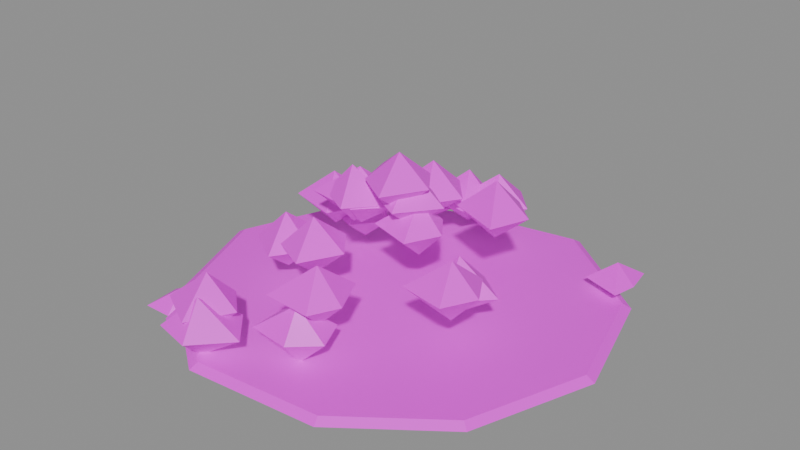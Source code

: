 # Source: prop.heap_ore.blend  (saved by Blender 5.2.45; exported with 4.5.12 LTS)
import bpy
from mathutils import Matrix  # noqa: F401  (used for matrix-valued properties, if any)

bpy.ops.wm.read_factory_settings(use_empty=True)
scene = bpy.context.scene
scene.name = 'Scene'

# ---- images (referenced by path relative to the original .blend; pixels are not part of the script)
import os
ASSET_DIR = os.environ.get("B2B_ASSET_DIR", "")  # directory of the original .blend (textures are referenced by path, not embedded)
HERE = os.path.dirname(os.path.abspath(__file__))  # packed textures are extracted next to this script under _unpacked/

def load_image(name, relpath, width, height, colorspace="sRGB"):
    """Load a texture the original file referenced (path relative to the .blend, or extracted next to this script)."""
    p = next((c for c in (os.path.join(HERE, relpath), os.path.join(ASSET_DIR, relpath)) if relpath and os.path.exists(c)), "")
    if p:
        img = bpy.data.images.load(p, check_existing=True)
        img.name = name
    else:  # same state as the original file: an image datablock whose file is absent (Cycles renders it pink)
        img = bpy.data.images.new(name, width, height)
        img.source = "FILE"
        img.filepath = "//" + (relpath or name)
    img.colorspace_settings.name = colorspace
    return img
img_palette_png = load_image('palette.png', 'palette.png', 1024, 1024, 'sRGB')

# ---- materials (node trees are filled in below, after node groups)
mat_palette = bpy.data.materials.new('palette')

# ---- material node trees
mat_palette.use_nodes = True; mat_palette.node_tree.nodes.clear()
_N = mat_palette.node_tree.nodes; _L = mat_palette.node_tree.links
n0 = _N.new('ShaderNodeBsdfPrincipled'); n0.name = 'Principled BSDF'; n0.location = (-200, 100)
n0.inputs[10].default_value = 0.005
n1 = _N.new('ShaderNodeOutputMaterial'); n1.name = 'Material Output'; n1.location = (200, 100)
n2 = _N.new('ShaderNodeTexImage'); n2.name = 'Image Texture'; n2.location = (0, 0)
n2.image = img_palette_png
n2.interpolation = 'Closest'
_L.new(n0.outputs[0], n1.inputs[0])
_L.new(n2.outputs[0], n0.inputs[0])
n1.is_active_output = True

# ---- meshes
me_prop_heap_ore = bpy.data.meshes.new('prop.heap_ore')
me_prop_heap_ore.from_pydata([(0.4015, 0.0, 0.0), (0.3322, 0.2414, 0.0), (0.1255, 0.4018, 0.0), (-0.12, 0.3592, 0.0), (-0.3333, 0.2485, 0.0), (-0.4279, 4.84e-17, 0.0), (-0.3331, -0.2429, 0.0), (-0.1273, -0.391, 0.0), (0.1335, -0.3697, 0.0), (0.3188, -0.2311, 0.0), (0.3854, 0.0, 0.01), (0.3189, 0.2317, 0.01), (0.1205, 0.3857, 0.01), (-0.1152, 0.3448, 0.01), (-0.32, 0.2385, 0.01), (-0.4108, 4.646e-17, 0.01), (-0.3197, -0.2332, 0.01), (-0.1222, -0.3753, 0.01), (0.1282, -0.3549, 0.01), (0.306, -0.2218, 0.01), (-0.09243, 0.265, 0.05548), (-0.1616, 0.329, 0.05548), (-0.2257, 0.2861, 0.05548), (-0.2385, 0.2351, 0.05548), (-0.16, 0.1924, 0.05548), (-0.1799, 0.2633, 0.1105), (-0.1799, 0.2633, 0.0004849), (0.0834, 0.00634, 0.1575), (0.04609, 0.05687, 0.1575), (-0.01545, 0.02906, 0.1575), (-0.03657, -0.03107, 0.1575), (0.05125, -0.05803, 0.1575), (0.03132, 0.008033, 0.2125), (0.03132, 0.008033, 0.1025), (0.06695, -0.2293, 0.1179), (0.03125, -0.1566, 0.1179), (-0.05515, -0.1806, 0.1179), (-0.0555, -0.2771, 0.1179), (0.04039, -0.2839, 0.1179), (0.009798, -0.2242, 0.1729), (0.009798, -0.2242, 0.06288), (-0.09839, -0.3042, 0.08042), (-0.1504, -0.2584, 0.08042), (-0.2183, -0.2686, 0.08042), (-0.2269, -0.3391, 0.08042), (-0.1433, -0.3841, 0.08042), (-0.1619, -0.3089, 0.1354), (-0.1619, -0.3089, 0.02542), (0.05723, -0.2616, 0.05853), (0.02967, -0.2011, 0.05853), (-0.07459, -0.2251, 0.05853), (-0.07322, -0.2961, 0.05853), (0.009142, -0.3056, 0.05853), (-8.099e-05, -0.2631, 0.1135), (-8.099e-05, -0.2631, 0.003526), (0.07166, 0.2881, 0.0985), (0.01869, 0.3448, 0.0985), (-0.04003, 0.3195, 0.0985), (-0.06408, 0.2403, 0.0985), (0.02962, 0.243, 0.0985), (0.00592, 0.2848, 0.1535), (0.00592, 0.2848, 0.0435), (-0.01054, -0.009857, 0.1886), (-0.05553, 0.05575, 0.1886), (-0.1271, 0.02212, 0.1886), (-0.1665, -0.04816, 0.1886), (-0.06233, -0.06469, 0.1886), (-0.0887, -0.008004, 0.2436), (-0.0887, -0.008004, 0.1336), (-0.1324, -0.09194, 0.09503), (-0.1829, -0.01782, 0.09503), (-0.24, -0.05749, 0.09503), (-0.2501, -0.1108, 0.09503), (-0.1763, -0.157, 0.09503), (-0.1992, -0.08661, 0.15), (-0.1992, -0.08661, 0.04003), (-0.04302, -0.103, 0.1241), (-0.09078, -0.04624, 0.1241), (-0.1576, -0.07139, 0.1241), (-0.1545, -0.1463, 0.1241), (-0.08316, -0.1811, 0.1241), (-0.1059, -0.1111, 0.1791), (-0.1059, -0.1111, 0.06907), (0.2357, -0.09405, 0.1356), (0.2012, -0.03656, 0.1356), (0.1317, -0.06891, 0.1356), (0.1155, -0.1389, 0.1356), (0.2043, -0.1556, 0.1356), (0.1856, -0.1002, 0.1906), (0.1856, -0.1002, 0.08058), (0.01196, 0.2663, 0.09624), (-0.03407, 0.3132, 0.09624), (-0.1013, 0.2993, 0.09624), (-0.1153, 0.2194, 0.09624), (-0.01924, 0.2038, 0.09624), (-0.05391, 0.2702, 0.1512), (-0.05391, 0.2702, 0.04124), (-0.1566, 0.06654, 0.1149), (-0.1912, 0.129, 0.1149), (-0.2687, 0.1024, 0.1149), (-0.289, 0.03388, 0.1149), (-0.1878, 0.005347, 0.1149), (-0.2231, 0.06817, 0.1699), (-0.2231, 0.06817, 0.0599), (-0.0111, -0.008576, 0.1927), (-0.07364, 0.03532, 0.1927), (-0.1353, 0.0129, 0.1927), (-0.1435, -0.03995, 0.1927), (-0.07162, -0.07961, 0.1927), (-0.09849, -0.01712, 0.2477), (-0.09849, -0.01712, 0.1377), (0.221, -0.01749, 0.0955), (0.1585, 0.02913, 0.0955), (0.09604, 0.006548, 0.0955), (0.09712, -0.04247, 0.0955), (0.1583, -0.08238, 0.0955), (0.1402, -0.01967, 0.1505), (0.1402, -0.01967, 0.0405), (0.07681, 0.01972, 0.2027), (0.01799, 0.06244, 0.2027), (-0.05753, 0.06758, 0.2027), (-0.05125, -0.01308, 0.2027), (0.02077, -0.05306, 0.2027), (0.004481, 0.01805, 0.2577), (0.004481, 0.01805, 0.1477), (-0.1095, 0.2799, 0.06561), (-0.143, 0.3478, 0.06561), (-0.2329, 0.3184, 0.06561), (-0.2376, 0.2356, 0.06561), (-0.1328, 0.2216, 0.06561), (-0.1586, 0.274, 0.1206), (-0.1586, 0.274, 0.01061), (-0.1284, 0.1139, 0.07561), (-0.184, 0.1687, 0.07561), (-0.2665, 0.1642, 0.07561), (-0.2468, 0.0833, 0.07561), (-0.1759, 0.0529, 0.07561), (-0.1935, 0.1201, 0.1306), (-0.1935, 0.1201, 0.02061), (0.185, 0.1172, 0.1792), (0.1334, 0.164, 0.1792), (0.0623, 0.1591, 0.1792), (0.05598, 0.08307, 0.1792), (0.1566, 0.0433, 0.1792), (0.1191, 0.1117, 0.2342), (0.1191, 0.1117, 0.1242), (0.002951, 0.1726, 0.1414), (-0.05254, 0.2362, 0.1414), (-0.1173, 0.205, 0.1414), (-0.1302, 0.1308, 0.1414), (-0.03799, 0.1089, 0.1414), (-0.07194, 0.179, 0.1964), (-0.07194, 0.179, 0.08644), (-0.09102, 0.2105, 0.1015), (-0.1118, 0.2661, 0.1015), (-0.1841, 0.2298, 0.1015), (-0.1878, 0.1824, 0.1015), (-0.115, 0.1484, 0.1015), (-0.1405, 0.2101, 0.1565), (-0.1405, 0.2101, 0.04655), (-0.06115, -0.3355, 0.05409), (-0.1191, -0.2743, 0.05409), (-0.199, -0.3205, 0.05409), (-0.1998, -0.3849, 0.05409), (-0.1235, -0.4022, 0.05409), (-0.1461, -0.345, 0.1091), (-0.1461, -0.345, 0.0), (0.05478, 0.005649, 0.2363), (0.0146, 0.05981, 0.2363), (-0.07825, 0.03855, 0.2363), (-0.0586, -0.03017, 0.2363), (0.009381, -0.07293, 0.2363), (-0.005772, -0.0002933, 0.2913), (-0.005772, -0.0002933, 0.1813), (-0.01758, 0.3681, 0.03), (-0.05171, 0.4226, 0.03), (-0.1019, 0.3924, 0.03), (-0.1222, 0.3496, 0.03), (-0.06032, 0.329, 0.03), (-0.07218, 0.3738, 0.065), (-0.07218, 0.3738, 0.0), (-0.1568, -0.3229, 0.03), (-0.1918, -0.2684, 0.03), (-0.2605, -0.2876, 0.03), (-0.2416, -0.3415, 0.03), (-0.1994, -0.365, 0.03), (-0.2132, -0.3215, 0.065), (-0.2132, -0.3215, 0.0), (0.3206, 0.2648, 0.03), (0.3109, 0.3204, 0.03), (0.2494, 0.29, 0.03), (0.2351, 0.2411, 0.03), (0.3106, 0.216, 0.03), (0.2828, 0.2687, 0.065), (0.2828, 0.2687, 0.0), (-0.1977, -0.2915, 0.03), (-0.2418, -0.2613, 0.03), (-0.3055, -0.2641, 0.03), (-0.2996, -0.3346, 0.03), (-0.2444, -0.3342, 0.03), (-0.2521, -0.295, 0.065), (-0.2521, -0.295, 0.0)], [], [(10, 11, 12, 13, 14, 15, 16, 17, 18, 19), (9, 8, 7, 6, 5, 4, 3, 2, 1, 0), (0, 1, 11, 10), (1, 2, 12, 11), (2, 3, 13, 12), (3, 4, 14, 13), (4, 5, 15, 14), (5, 6, 16, 15), (6, 7, 17, 16), (7, 8, 18, 17), (8, 9, 19, 18), (9, 0, 10, 19), (25, 20, 21), (26, 21, 20), (25, 21, 22), (26, 22, 21), (25, 22, 23), (26, 23, 22), (25, 23, 24), (26, 24, 23), (25, 24, 20), (26, 20, 24), (32, 27, 28), (33, 28, 27), (32, 28, 29), (33, 29, 28), (32, 29, 30), (33, 30, 29), (32, 30, 31), (33, 31, 30), (32, 31, 27), (33, 27, 31), (39, 34, 35), (40, 35, 34), (39, 35, 36), (40, 36, 35), (39, 36, 37), (40, 37, 36), (39, 37, 38), (40, 38, 37), (39, 38, 34), (40, 34, 38), (46, 41, 42), (47, 42, 41), (46, 42, 43), (47, 43, 42), (46, 43, 44), (47, 44, 43), (46, 44, 45), (47, 45, 44), (46, 45, 41), (47, 41, 45), (53, 48, 49), (54, 49, 48), (53, 49, 50), (54, 50, 49), (53, 50, 51), (54, 51, 50), (53, 51, 52), (54, 52, 51), (53, 52, 48), (54, 48, 52), (60, 55, 56), (61, 56, 55), (60, 56, 57), (61, 57, 56), (60, 57, 58), (61, 58, 57), (60, 58, 59), (61, 59, 58), (60, 59, 55), (61, 55, 59), (67, 62, 63), (68, 63, 62), (67, 63, 64), (68, 64, 63), (67, 64, 65), (68, 65, 64), (67, 65, 66), (68, 66, 65), (67, 66, 62), (68, 62, 66), (74, 69, 70), (75, 70, 69), (74, 70, 71), (75, 71, 70), (74, 71, 72), (75, 72, 71), (74, 72, 73), (75, 73, 72), (74, 73, 69), (75, 69, 73), (81, 76, 77), (82, 77, 76), (81, 77, 78), (82, 78, 77), (81, 78, 79), (82, 79, 78), (81, 79, 80), (82, 80, 79), (81, 80, 76), (82, 76, 80), (88, 83, 84), (89, 84, 83), (88, 84, 85), (89, 85, 84), (88, 85, 86), (89, 86, 85), (88, 86, 87), (89, 87, 86), (88, 87, 83), (89, 83, 87), (95, 90, 91), (96, 91, 90), (95, 91, 92), (96, 92, 91), (95, 92, 93), (96, 93, 92), (95, 93, 94), (96, 94, 93), (95, 94, 90), (96, 90, 94), (102, 97, 98), (103, 98, 97), (102, 98, 99), (103, 99, 98), (102, 99, 100), (103, 100, 99), (102, 100, 101), (103, 101, 100), (102, 101, 97), (103, 97, 101), (109, 104, 105), (110, 105, 104), (109, 105, 106), (110, 106, 105), (109, 106, 107), (110, 107, 106), (109, 107, 108), (110, 108, 107), (109, 108, 104), (110, 104, 108), (116, 111, 112), (117, 112, 111), (116, 112, 113), (117, 113, 112), (116, 113, 114), (117, 114, 113), (116, 114, 115), (117, 115, 114), (116, 115, 111), (117, 111, 115), (123, 118, 119), (124, 119, 118), (123, 119, 120), (124, 120, 119), (123, 120, 121), (124, 121, 120), (123, 121, 122), (124, 122, 121), (123, 122, 118), (124, 118, 122), (130, 125, 126), (131, 126, 125), (130, 126, 127), (131, 127, 126), (130, 127, 128), (131, 128, 127), (130, 128, 129), (131, 129, 128), (130, 129, 125), (131, 125, 129), (137, 132, 133), (138, 133, 132), (137, 133, 134), (138, 134, 133), (137, 134, 135), (138, 135, 134), (137, 135, 136), (138, 136, 135), (137, 136, 132), (138, 132, 136), (144, 139, 140), (145, 140, 139), (144, 140, 141), (145, 141, 140), (144, 141, 142), (145, 142, 141), (144, 142, 143), (145, 143, 142), (144, 143, 139), (145, 139, 143), (151, 146, 147), (152, 147, 146), (151, 147, 148), (152, 148, 147), (151, 148, 149), (152, 149, 148), (151, 149, 150), (152, 150, 149), (151, 150, 146), (152, 146, 150), (158, 153, 154), (159, 154, 153), (158, 154, 155), (159, 155, 154), (158, 155, 156), (159, 156, 155), (158, 156, 157), (159, 157, 156), (158, 157, 153), (159, 153, 157), (165, 160, 161), (166, 161, 160), (165, 161, 162), (166, 162, 161), (165, 162, 163), (166, 163, 162), (165, 163, 164), (166, 164, 163), (165, 164, 160), (166, 160, 164), (172, 167, 168), (173, 168, 167), (172, 168, 169), (173, 169, 168), (172, 169, 170), (173, 170, 169), (172, 170, 171), (173, 171, 170), (172, 171, 167), (173, 167, 171), (179, 174, 175), (180, 175, 174), (179, 175, 176), (180, 176, 175), (179, 176, 177), (180, 177, 176), (179, 177, 178), (180, 178, 177), (179, 178, 174), (180, 174, 178), (186, 181, 182), (187, 182, 181), (186, 182, 183), (187, 183, 182), (186, 183, 184), (187, 184, 183), (186, 184, 185), (187, 185, 184), (186, 185, 181), (187, 181, 185), (193, 188, 189), (194, 189, 188), (193, 189, 190), (194, 190, 189), (193, 190, 191), (194, 191, 190), (193, 191, 192), (194, 192, 191), (193, 192, 188), (194, 188, 192), (200, 195, 196), (201, 196, 195), (200, 196, 197), (201, 197, 196), (200, 197, 198), (201, 198, 197), (200, 198, 199), (201, 199, 198), (200, 199, 195), (201, 195, 199)])
_uv = me_prop_heap_ore.uv_layers.new(name='UVMap')
_uv.uv.foreach_set('vector', [0.6875, 0.6111, 0.6875, 0.6111, 0.6875, 0.6111, 0.6875, 0.6111, 0.6875, 0.6111, 0.6875, 0.6111, 0.6875, 0.6111, 0.6875, 0.6111, 0.6875, 0.6111, 0.6875, 0.6111, 0.6875, 0.6111, 0.6875, 0.6111, 0.6875, 0.6111, 0.6875, 0.6111, 0.6875, 0.6111, 0.6875, 0.6111, 0.6875, 0.6111, 0.6875, 0.6111, 0.6875, 0.6111, 0.6875, 0.6111, 0.8125, 0.6111, 0.8125, 0.6111, 0.8125, 0.6111, 0.8125, 0.6111, 0.8125, 0.6111, 0.8125, 0.6111, 0.8125, 0.6111, 0.8125, 0.6111, 0.8125, 0.6111, 0.8125, 0.6111, 0.8125, 0.6111, 0.8125, 0.6111, 0.8125, 0.6111, 0.8125, 0.6111, 0.8125, 0.6111, 0.8125, 0.6111, 0.8125, 0.6111, 0.8125, 0.6111, 0.8125, 0.6111, 0.8125, 0.6111, 0.8125, 0.6111, 0.8125, 0.6111, 0.8125, 0.6111, 0.8125, 0.6111, 0.8125, 0.6111, 0.8125, 0.6111, 0.8125, 0.6111, 0.8125, 0.6111, 0.8125, 0.6111, 0.8125, 0.6111, 0.8125, 0.6111, 0.8125, 0.6111, 0.8125, 0.6111, 0.8125, 0.6111, 0.8125, 0.6111, 0.8125, 0.6111, 0.8125, 0.6111, 0.8125, 0.6111, 0.8125, 0.6111, 0.8125, 0.6111, 0.5625, 0.8333, 0.5625, 0.8333, 0.5625, 0.8333, 0.8125, 0.8333, 0.8125, 0.8333, 0.8125, 0.8333, 0.5625, 0.8333, 0.5625, 0.8333, 0.5625, 0.8333, 0.8125, 0.8333, 0.8125, 0.8333, 0.8125, 0.8333, 0.5625, 0.8333, 0.5625, 0.8333, 0.5625, 0.8333, 0.8125, 0.8333, 0.8125, 0.8333, 0.8125, 0.8333, 0.5625, 0.8333, 0.5625, 0.8333, 0.5625, 0.8333, 0.8125, 0.8333, 0.8125, 0.8333, 0.8125, 0.8333, 0.5625, 0.8333, 0.5625, 0.8333, 0.5625, 0.8333, 0.8125, 0.8333, 0.8125, 0.8333, 0.8125, 0.8333, 0.5625, 0.9444, 0.5625, 0.9444, 0.5625, 0.9444, 0.5625, 0.3889, 0.5625, 0.3889, 0.5625, 0.3889, 0.5625, 0.9444, 0.5625, 0.9444, 0.5625, 0.9444, 0.5625, 0.3889, 0.5625, 0.3889, 0.5625, 0.3889, 0.5625, 0.9444, 0.5625, 0.9444, 0.5625, 0.9444, 0.5625, 0.3889, 0.5625, 0.3889, 0.5625, 0.3889, 0.5625, 0.9444, 0.5625, 0.9444, 0.5625, 0.9444, 0.5625, 0.3889, 0.5625, 0.3889, 0.5625, 0.3889, 0.5625, 0.9444, 0.5625, 0.9444, 0.5625, 0.9444, 0.5625, 0.3889, 0.5625, 0.3889, 0.5625, 0.3889, 0.5625, 0.9444, 0.5625, 0.9444, 0.5625, 0.9444, 0.5625, 0.3889, 0.5625, 0.3889, 0.5625, 0.3889, 0.5625, 0.9444, 0.5625, 0.9444, 0.5625, 0.9444, 0.5625, 0.3889, 0.5625, 0.3889, 0.5625, 0.3889, 0.5625, 0.9444, 0.5625, 0.9444, 0.5625, 0.9444, 0.5625, 0.3889, 0.5625, 0.3889, 0.5625, 0.3889, 0.5625, 0.9444, 0.5625, 0.9444, 0.5625, 0.9444, 0.5625, 0.3889, 0.5625, 0.3889, 0.5625, 0.3889, 0.5625, 0.9444, 0.5625, 0.9444, 0.5625, 0.9444, 0.5625, 0.3889, 0.5625, 0.3889, 0.5625, 0.3889, 0.5625, 0.9444, 0.5625, 0.9444, 0.5625, 0.9444, 0.5625, 0.3889, 0.5625, 0.3889, 0.5625, 0.3889, 0.5625, 0.9444, 0.5625, 0.9444, 0.5625, 0.9444, 0.5625, 0.3889, 0.5625, 0.3889, 0.5625, 0.3889, 0.5625, 0.9444, 0.5625, 0.9444, 0.5625, 0.9444, 0.5625, 0.3889, 0.5625, 0.3889, 0.5625, 0.3889, 0.5625, 0.9444, 0.5625, 0.9444, 0.5625, 0.9444, 0.5625, 0.3889, 0.5625, 0.3889, 0.5625, 0.3889, 0.5625, 0.9444, 0.5625, 0.9444, 0.5625, 0.9444, 0.5625, 0.3889, 0.5625, 0.3889, 0.5625, 0.3889, 0.5625, 0.8333, 0.5625, 0.8333, 0.5625, 0.8333, 0.8125, 0.8333, 0.8125, 0.8333, 0.8125, 0.8333, 0.5625, 0.8333, 0.5625, 0.8333, 0.5625, 0.8333, 0.8125, 0.8333, 0.8125, 0.8333, 0.8125, 0.8333, 0.5625, 0.8333, 0.5625, 0.8333, 0.5625, 0.8333, 0.8125, 0.8333, 0.8125, 0.8333, 0.8125, 0.8333, 0.5625, 0.8333, 0.5625, 0.8333, 0.5625, 0.8333, 0.8125, 0.8333, 0.8125, 0.8333, 0.8125, 0.8333, 0.5625, 0.8333, 0.5625, 0.8333, 0.5625, 0.8333, 0.8125, 0.8333, 0.8125, 0.8333, 0.8125, 0.8333, 0.5625, 0.9444, 0.5625, 0.9444, 0.5625, 0.9444, 0.5625, 0.3889, 0.5625, 0.3889, 0.5625, 0.3889, 0.5625, 0.9444, 0.5625, 0.9444, 0.5625, 0.9444, 0.5625, 0.3889, 0.5625, 0.3889, 0.5625, 0.3889, 0.5625, 0.9444, 0.5625, 0.9444, 0.5625, 0.9444, 0.5625, 0.3889, 0.5625, 0.3889, 0.5625, 0.3889, 0.5625, 0.9444, 0.5625, 0.9444, 0.5625, 0.9444, 0.5625, 0.3889, 0.5625, 0.3889, 0.5625, 0.3889, 0.5625, 0.9444, 0.5625, 0.9444, 0.5625, 0.9444, 0.5625, 0.3889, 0.5625, 0.3889, 0.5625, 0.3889, 0.5625, 0.9444, 0.5625, 0.9444, 0.5625, 0.9444, 0.5625, 0.3889, 0.5625, 0.3889, 0.5625, 0.3889, 0.5625, 0.9444, 0.5625, 0.9444, 0.5625, 0.9444, 0.5625, 0.3889, 0.5625, 0.3889, 0.5625, 0.3889, 0.5625, 0.9444, 0.5625, 0.9444, 0.5625, 0.9444, 0.5625, 0.3889, 0.5625, 0.3889, 0.5625, 0.3889, 0.5625, 0.9444, 0.5625, 0.9444, 0.5625, 0.9444, 0.5625, 0.3889, 0.5625, 0.3889, 0.5625, 0.3889, 0.5625, 0.9444, 0.5625, 0.9444, 0.5625, 0.9444, 0.5625, 0.3889, 0.5625, 0.3889, 0.5625, 0.3889, 0.5625, 0.9444, 0.5625, 0.9444, 0.5625, 0.9444, 0.5625, 0.3889, 0.5625, 0.3889, 0.5625, 0.3889, 0.5625, 0.9444, 0.5625, 0.9444, 0.5625, 0.9444, 0.5625, 0.3889, 0.5625, 0.3889, 0.5625, 0.3889, 0.5625, 0.9444, 0.5625, 0.9444, 0.5625, 0.9444, 0.5625, 0.3889, 0.5625, 0.3889, 0.5625, 0.3889, 0.5625, 0.9444, 0.5625, 0.9444, 0.5625, 0.9444, 0.5625, 0.3889, 0.5625, 0.3889, 0.5625, 0.3889, 0.5625, 0.9444, 0.5625, 0.9444, 0.5625, 0.9444, 0.5625, 0.3889, 0.5625, 0.3889, 0.5625, 0.3889, 0.5625, 0.8333, 0.5625, 0.8333, 0.5625, 0.8333, 0.8125, 0.8333, 0.8125, 0.8333, 0.8125, 0.8333, 0.5625, 0.8333, 0.5625, 0.8333, 0.5625, 0.8333, 0.8125, 0.8333, 0.8125, 0.8333, 0.8125, 0.8333, 0.5625, 0.8333, 0.5625, 0.8333, 0.5625, 0.8333, 0.8125, 0.8333, 0.8125, 0.8333, 0.8125, 0.8333, 0.5625, 0.8333, 0.5625, 0.8333, 0.5625, 0.8333, 0.8125, 0.8333, 0.8125, 0.8333, 0.8125, 0.8333, 0.5625, 0.8333, 0.5625, 0.8333, 0.5625, 0.8333, 0.8125, 0.8333, 0.8125, 0.8333, 0.8125, 0.8333, 0.5625, 0.9444, 0.5625, 0.9444, 0.5625, 0.9444, 0.5625, 0.3889, 0.5625, 0.3889, 0.5625, 0.3889, 0.5625, 0.9444, 0.5625, 0.9444, 0.5625, 0.9444, 0.5625, 0.3889, 0.5625, 0.3889, 0.5625, 0.3889, 0.5625, 0.9444, 0.5625, 0.9444, 0.5625, 0.9444, 0.5625, 0.3889, 0.5625, 0.3889, 0.5625, 0.3889, 0.5625, 0.9444, 0.5625, 0.9444, 0.5625, 0.9444, 0.5625, 0.3889, 0.5625, 0.3889, 0.5625, 0.3889, 0.5625, 0.9444, 0.5625, 0.9444, 0.5625, 0.9444, 0.5625, 0.3889, 0.5625, 0.3889, 0.5625, 0.3889, 0.5625, 0.9444, 0.5625, 0.9444, 0.5625, 0.9444, 0.5625, 0.3889, 0.5625, 0.3889, 0.5625, 0.3889, 0.5625, 0.9444, 0.5625, 0.9444, 0.5625, 0.9444, 0.5625, 0.3889, 0.5625, 0.3889, 0.5625, 0.3889, 0.5625, 0.9444, 0.5625, 0.9444, 0.5625, 0.9444, 0.5625, 0.3889, 0.5625, 0.3889, 0.5625, 0.3889, 0.5625, 0.9444, 0.5625, 0.9444, 0.5625, 0.9444, 0.5625, 0.3889, 0.5625, 0.3889, 0.5625, 0.3889, 0.5625, 0.9444, 0.5625, 0.9444, 0.5625, 0.9444, 0.5625, 0.3889, 0.5625, 0.3889, 0.5625, 0.3889, 0.5625, 0.9444, 0.5625, 0.9444, 0.5625, 0.9444, 0.5625, 0.3889, 0.5625, 0.3889, 0.5625, 0.3889, 0.5625, 0.9444, 0.5625, 0.9444, 0.5625, 0.9444, 0.5625, 0.3889, 0.5625, 0.3889, 0.5625, 0.3889, 0.5625, 0.9444, 0.5625, 0.9444, 0.5625, 0.9444, 0.5625, 0.3889, 0.5625, 0.3889, 0.5625, 0.3889, 0.5625, 0.9444, 0.5625, 0.9444, 0.5625, 0.9444, 0.5625, 0.3889, 0.5625, 0.3889, 0.5625, 0.3889, 0.5625, 0.9444, 0.5625, 0.9444, 0.5625, 0.9444, 0.5625, 0.3889, 0.5625, 0.3889, 0.5625, 0.3889, 0.5625, 0.8333, 0.5625, 0.8333, 0.5625, 0.8333, 0.8125, 0.8333, 0.8125, 0.8333, 0.8125, 0.8333, 0.5625, 0.8333, 0.5625, 0.8333, 0.5625, 0.8333, 0.8125, 0.8333, 0.8125, 0.8333, 0.8125, 0.8333, 0.5625, 0.8333, 0.5625, 0.8333, 0.5625, 0.8333, 0.8125, 0.8333, 0.8125, 0.8333, 0.8125, 0.8333, 0.5625, 0.8333, 0.5625, 0.8333, 0.5625, 0.8333, 0.8125, 0.8333, 0.8125, 0.8333, 0.8125, 0.8333, 0.5625, 0.8333, 0.5625, 0.8333, 0.5625, 0.8333, 0.8125, 0.8333, 0.8125, 0.8333, 0.8125, 0.8333, 0.5625, 0.9444, 0.5625, 0.9444, 0.5625, 0.9444, 0.5625, 0.3889, 0.5625, 0.3889, 0.5625, 0.3889, 0.5625, 0.9444, 0.5625, 0.9444, 0.5625, 0.9444, 0.5625, 0.3889, 0.5625, 0.3889, 0.5625, 0.3889, 0.5625, 0.9444, 0.5625, 0.9444, 0.5625, 0.9444, 0.5625, 0.3889, 0.5625, 0.3889, 0.5625, 0.3889, 0.5625, 0.9444, 0.5625, 0.9444, 0.5625, 0.9444, 0.5625, 0.3889, 0.5625, 0.3889, 0.5625, 0.3889, 0.5625, 0.9444, 0.5625, 0.9444, 0.5625, 0.9444, 0.5625, 0.3889, 0.5625, 0.3889, 0.5625, 0.3889, 0.5625, 0.9444, 0.5625, 0.9444, 0.5625, 0.9444, 0.5625, 0.3889, 0.5625, 0.3889, 0.5625, 0.3889, 0.5625, 0.9444, 0.5625, 0.9444, 0.5625, 0.9444, 0.5625, 0.3889, 0.5625, 0.3889, 0.5625, 0.3889, 0.5625, 0.9444, 0.5625, 0.9444, 0.5625, 0.9444, 0.5625, 0.3889, 0.5625, 0.3889, 0.5625, 0.3889, 0.5625, 0.9444, 0.5625, 0.9444, 0.5625, 0.9444, 0.5625, 0.3889, 0.5625, 0.3889, 0.5625, 0.3889, 0.5625, 0.9444, 0.5625, 0.9444, 0.5625, 0.9444, 0.5625, 0.3889, 0.5625, 0.3889, 0.5625, 0.3889, 0.5625, 0.9444, 0.5625, 0.9444, 0.5625, 0.9444, 0.5625, 0.3889, 0.5625, 0.3889, 0.5625, 0.3889, 0.5625, 0.9444, 0.5625, 0.9444, 0.5625, 0.9444, 0.5625, 0.3889, 0.5625, 0.3889, 0.5625, 0.3889, 0.5625, 0.9444, 0.5625, 0.9444, 0.5625, 0.9444, 0.5625, 0.3889, 0.5625, 0.3889, 0.5625, 0.3889, 0.5625, 0.9444, 0.5625, 0.9444, 0.5625, 0.9444, 0.5625, 0.3889, 0.5625, 0.3889, 0.5625, 0.3889, 0.5625, 0.9444, 0.5625, 0.9444, 0.5625, 0.9444, 0.5625, 0.3889, 0.5625, 0.3889, 0.5625, 0.3889, 0.5625, 0.8333, 0.5625, 0.8333, 0.5625, 0.8333, 0.8125, 0.8333, 0.8125, 0.8333, 0.8125, 0.8333, 0.5625, 0.8333, 0.5625, 0.8333, 0.5625, 0.8333, 0.8125, 0.8333, 0.8125, 0.8333, 0.8125, 0.8333, 0.5625, 0.8333, 0.5625, 0.8333, 0.5625, 0.8333, 0.8125, 0.8333, 0.8125, 0.8333, 0.8125, 0.8333, 0.5625, 0.8333, 0.5625, 0.8333, 0.5625, 0.8333, 0.8125, 0.8333, 0.8125, 0.8333, 0.8125, 0.8333, 0.5625, 0.8333, 0.5625, 0.8333, 0.5625, 0.8333, 0.8125, 0.8333, 0.8125, 0.8333, 0.8125, 0.8333, 0.5625, 0.9444, 0.5625, 0.9444, 0.5625, 0.9444, 0.5625, 0.3889, 0.5625, 0.3889, 0.5625, 0.3889, 0.5625, 0.9444, 0.5625, 0.9444, 0.5625, 0.9444, 0.5625, 0.3889, 0.5625, 0.3889, 0.5625, 0.3889, 0.5625, 0.9444, 0.5625, 0.9444, 0.5625, 0.9444, 0.5625, 0.3889, 0.5625, 0.3889, 0.5625, 0.3889, 0.5625, 0.9444, 0.5625, 0.9444, 0.5625, 0.9444, 0.5625, 0.3889, 0.5625, 0.3889, 0.5625, 0.3889, 0.5625, 0.9444, 0.5625, 0.9444, 0.5625, 0.9444, 0.5625, 0.3889, 0.5625, 0.3889, 0.5625, 0.3889, 0.5625, 0.9444, 0.5625, 0.9444, 0.5625, 0.9444, 0.5625, 0.3889, 0.5625, 0.3889, 0.5625, 0.3889, 0.5625, 0.9444, 0.5625, 0.9444, 0.5625, 0.9444, 0.5625, 0.3889, 0.5625, 0.3889, 0.5625, 0.3889, 0.5625, 0.9444, 0.5625, 0.9444, 0.5625, 0.9444, 0.5625, 0.3889, 0.5625, 0.3889, 0.5625, 0.3889, 0.5625, 0.9444, 0.5625, 0.9444, 0.5625, 0.9444, 0.5625, 0.3889, 0.5625, 0.3889, 0.5625, 0.3889, 0.5625, 0.9444, 0.5625, 0.9444, 0.5625, 0.9444, 0.5625, 0.3889, 0.5625, 0.3889, 0.5625, 0.3889, 0.5625, 0.9444, 0.5625, 0.9444, 0.5625, 0.9444, 0.5625, 0.3889, 0.5625, 0.3889, 0.5625, 0.3889, 0.5625, 0.9444, 0.5625, 0.9444, 0.5625, 0.9444, 0.5625, 0.3889, 0.5625, 0.3889, 0.5625, 0.3889, 0.5625, 0.9444, 0.5625, 0.9444, 0.5625, 0.9444, 0.5625, 0.3889, 0.5625, 0.3889, 0.5625, 0.3889, 0.5625, 0.9444, 0.5625, 0.9444, 0.5625, 0.9444, 0.5625, 0.3889, 0.5625, 0.3889, 0.5625, 0.3889, 0.5625, 0.9444, 0.5625, 0.9444, 0.5625, 0.9444, 0.5625, 0.3889, 0.5625, 0.3889, 0.5625, 0.3889, 0.5625, 0.8333, 0.5625, 0.8333, 0.5625, 0.8333, 0.8125, 0.8333, 0.8125, 0.8333, 0.8125, 0.8333, 0.5625, 0.8333, 0.5625, 0.8333, 0.5625, 0.8333, 0.8125, 0.8333, 0.8125, 0.8333, 0.8125, 0.8333, 0.5625, 0.8333, 0.5625, 0.8333, 0.5625, 0.8333, 0.8125, 0.8333, 0.8125, 0.8333, 0.8125, 0.8333, 0.5625, 0.8333, 0.5625, 0.8333, 0.5625, 0.8333, 0.8125, 0.8333, 0.8125, 0.8333, 0.8125, 0.8333, 0.5625, 0.8333, 0.5625, 0.8333, 0.5625, 0.8333, 0.8125, 0.8333, 0.8125, 0.8333, 0.8125, 0.8333, 0.5625, 0.9444, 0.5625, 0.9444, 0.5625, 0.9444, 0.5625, 0.3889, 0.5625, 0.3889, 0.5625, 0.3889, 0.5625, 0.9444, 0.5625, 0.9444, 0.5625, 0.9444, 0.5625, 0.3889, 0.5625, 0.3889, 0.5625, 0.3889, 0.5625, 0.9444, 0.5625, 0.9444, 0.5625, 0.9444, 0.5625, 0.3889, 0.5625, 0.3889, 0.5625, 0.3889, 0.5625, 0.9444, 0.5625, 0.9444, 0.5625, 0.9444, 0.5625, 0.3889, 0.5625, 0.3889, 0.5625, 0.3889, 0.5625, 0.9444, 0.5625, 0.9444, 0.5625, 0.9444, 0.5625, 0.3889, 0.5625, 0.3889, 0.5625, 0.3889, 0.5625, 0.9444, 0.5625, 0.9444, 0.5625, 0.9444, 0.5625, 0.3889, 0.5625, 0.3889, 0.5625, 0.3889, 0.5625, 0.9444, 0.5625, 0.9444, 0.5625, 0.9444, 0.5625, 0.3889, 0.5625, 0.3889, 0.5625, 0.3889, 0.5625, 0.9444, 0.5625, 0.9444, 0.5625, 0.9444, 0.5625, 0.3889, 0.5625, 0.3889, 0.5625, 0.3889, 0.5625, 0.9444, 0.5625, 0.9444, 0.5625, 0.9444, 0.5625, 0.3889, 0.5625, 0.3889, 0.5625, 0.3889, 0.5625, 0.9444, 0.5625, 0.9444, 0.5625, 0.9444, 0.5625, 0.3889, 0.5625, 0.3889, 0.5625, 0.3889, 0.5625, 0.9444, 0.5625, 0.9444, 0.5625, 0.9444, 0.5625, 0.3889, 0.5625, 0.3889, 0.5625, 0.3889, 0.5625, 0.9444, 0.5625, 0.9444, 0.5625, 0.9444, 0.5625, 0.3889, 0.5625, 0.3889, 0.5625, 0.3889, 0.5625, 0.9444, 0.5625, 0.9444, 0.5625, 0.9444, 0.5625, 0.3889, 0.5625, 0.3889, 0.5625, 0.3889, 0.5625, 0.9444, 0.5625, 0.9444, 0.5625, 0.9444, 0.5625, 0.3889, 0.5625, 0.3889, 0.5625, 0.3889, 0.5625, 0.9444, 0.5625, 0.9444, 0.5625, 0.9444, 0.5625, 0.3889, 0.5625, 0.3889, 0.5625, 0.3889, 0.5625, 0.9444, 0.5625, 0.9444, 0.5625, 0.9444, 0.5625, 0.3889, 0.5625, 0.3889, 0.5625, 0.3889, 0.5625, 0.9444, 0.5625, 0.9444, 0.5625, 0.9444, 0.5625, 0.3889, 0.5625, 0.3889, 0.5625, 0.3889, 0.5625, 0.9444, 0.5625, 0.9444, 0.5625, 0.9444, 0.5625, 0.3889, 0.5625, 0.3889, 0.5625, 0.3889, 0.5625, 0.9444, 0.5625, 0.9444, 0.5625, 0.9444, 0.5625, 0.3889, 0.5625, 0.3889, 0.5625, 0.3889, 0.5625, 0.9444, 0.5625, 0.9444, 0.5625, 0.9444, 0.5625, 0.3889, 0.5625, 0.3889, 0.5625, 0.3889, 0.5625, 0.9444, 0.5625, 0.9444, 0.5625, 0.9444, 0.5625, 0.3889, 0.5625, 0.3889, 0.5625, 0.3889, 0.5625, 0.9444, 0.5625, 0.9444, 0.5625, 0.9444, 0.5625, 0.3889, 0.5625, 0.3889, 0.5625, 0.3889, 0.5625, 0.9444, 0.5625, 0.9444, 0.5625, 0.9444, 0.5625, 0.3889, 0.5625, 0.3889, 0.5625, 0.3889, 0.5625, 0.9444, 0.5625, 0.9444, 0.5625, 0.9444, 0.5625, 0.3889, 0.5625, 0.3889, 0.5625, 0.3889, 0.5625, 0.9444, 0.5625, 0.9444, 0.5625, 0.9444, 0.5625, 0.3889, 0.5625, 0.3889, 0.5625, 0.3889])
me_prop_heap_ore.materials.append(mat_palette)
me_prop_heap_ore.update()

# ---- objects
ob_prop_heap_ore = bpy.data.objects.new('prop.heap_ore', me_prop_heap_ore)

# ---- transforms, parenting, visibility, modifiers, constraints
ob_prop_heap_ore.location = (0.0, 0.0, 0.0)

# ---- collection membership
scene.collection.objects.link(ob_prop_heap_ore)

# ---- scene / render settings (as saved in the file)
scene.frame_start = 1; scene.frame_end = 250; scene.frame_set(1)
scene.render.engine = 'BLENDER_EEVEE_NEXT'
scene.render.bake_bias = 0.0
scene.render.bake_samples = 0
scene.render.compositor_device = 'GPU'
scene.eevee.use_volume_custom_range = False
scene.eevee.fast_gi_thickness_near = 0.1
scene.eevee.fast_gi_thickness_far = 0.0
scene.eevee.ray_tracing_options.screen_trace_thickness = 0.1
bpy.context.view_layer.update()

# ---- added for rendering (the .blend has no active camera and no usable light): camera, sun + grey world if the file has none
cam_auto = bpy.data.cameras.new('AutoCamera')
cam_auto.lens = 50.0
cam_auto.sensor_width = 36.0
cam_auto.clip_end = 1000.0
ob_auto_camera = bpy.data.objects.new('AutoCamera', cam_auto)
scene.collection.objects.link(ob_auto_camera)
ob_auto_camera.location = (1.10202, -1.32812, 1.03783)
ob_auto_camera.rotation_euler = (1.09748, -7.21219e-08, 0.694738)
scene.camera = ob_auto_camera
light_auto_sun = bpy.data.lights.new('AutoSun', 'SUN')
light_auto_sun.energy = 3.0
light_auto_sun.angle = 0.0523599
ob_auto_sun = bpy.data.objects.new('AutoSun', light_auto_sun)
scene.collection.objects.link(ob_auto_sun)
ob_auto_sun.rotation_euler = (0.872665, 0.174533, 0.523599)
if scene.world is None:
    world_auto = bpy.data.worlds.new('AutoWorld')
    world_auto.color = (0.3, 0.3, 0.3)
    scene.world = world_auto
bpy.context.view_layer.update()
